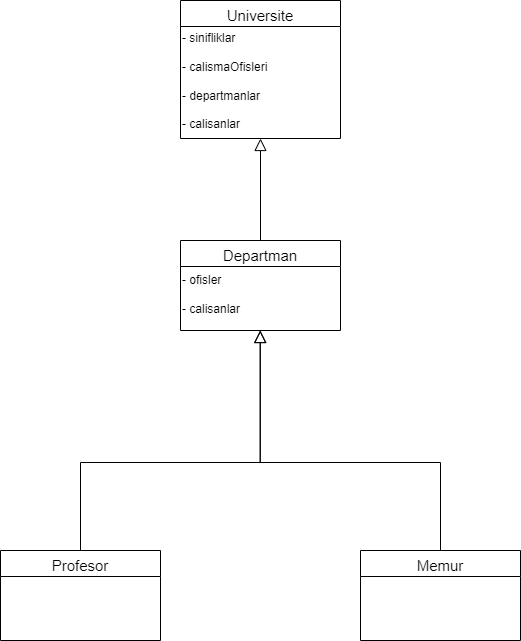

The diagram above was exported from draw.io. Its source (the exported page's mxGraphModel, read from the mxfile embedded in the PNG):
<mxGraphModel dx="1912" dy="1125" grid="1" gridSize="10" guides="1" tooltips="1" connect="1" arrows="1" fold="1" page="1" pageScale="1" pageWidth="827" pageHeight="1169" math="0" shadow="0">
  <root>
    <mxCell id="WIyWlLk6GJQsqaUBKTNV-0" />
    <mxCell id="WIyWlLk6GJQsqaUBKTNV-1" parent="WIyWlLk6GJQsqaUBKTNV-0" />
    <mxCell id="zkfFHV4jXpPFQw0GAbJ--0" value="Universite" style="swimlane;fontStyle=0;align=center;verticalAlign=top;childLayout=stackLayout;horizontal=1;startSize=26;horizontalStack=0;resizeParent=1;resizeLast=0;collapsible=1;marginBottom=0;rounded=0;shadow=0;strokeWidth=1;fontSize=15;" parent="WIyWlLk6GJQsqaUBKTNV-1" vertex="1">
      <mxGeometry x="260" y="50" width="160" height="138" as="geometry">
        <mxRectangle x="230" y="140" width="160" height="26" as="alternateBounds" />
      </mxGeometry>
    </mxCell>
    <mxCell id="7ck7UCfhtavviWbi1Mbx-33" value="&lt;font style=&quot;font-size: 12px;&quot;&gt;- sinifliklar&lt;br&gt;&lt;br&gt;- calismaOfisleri&lt;br&gt;&lt;br&gt;- departmanlar&lt;br&gt;&lt;br&gt;- calisanlar&lt;/font&gt;" style="text;html=1;align=left;verticalAlign=middle;resizable=0;points=[];autosize=1;strokeColor=none;fillColor=none;" vertex="1" parent="zkfFHV4jXpPFQw0GAbJ--0">
      <mxGeometry y="26" width="160" height="110" as="geometry" />
    </mxCell>
    <mxCell id="zkfFHV4jXpPFQw0GAbJ--12" value="" style="endArrow=block;endSize=10;endFill=0;shadow=0;strokeWidth=1;rounded=0;edgeStyle=elbowEdgeStyle;elbow=vertical;" parent="WIyWlLk6GJQsqaUBKTNV-1" source="7ck7UCfhtavviWbi1Mbx-32" target="zkfFHV4jXpPFQw0GAbJ--0" edge="1">
      <mxGeometry width="160" relative="1" as="geometry">
        <mxPoint x="339.72" y="360" as="sourcePoint" />
        <mxPoint x="339.72000000000025" y="238.0000000000001" as="targetPoint" />
        <Array as="points">
          <mxPoint x="339.72" y="300" />
        </Array>
      </mxGeometry>
    </mxCell>
    <mxCell id="GR8gZqZDXv4Nzi41c_03-10" value="" style="endArrow=block;endSize=10;endFill=0;shadow=0;strokeWidth=1;rounded=0;edgeStyle=elbowEdgeStyle;elbow=vertical;exitX=0.5;exitY=0;exitDx=0;exitDy=0;" parent="WIyWlLk6GJQsqaUBKTNV-1" source="GR8gZqZDXv4Nzi41c_03-12" edge="1">
      <mxGeometry width="160" relative="1" as="geometry">
        <mxPoint x="459.5" y="530" as="sourcePoint" />
        <mxPoint x="630" y="440.0000000000002" as="targetPoint" />
      </mxGeometry>
    </mxCell>
    <mxCell id="7ck7UCfhtavviWbi1Mbx-32" value="Departman" style="swimlane;fontStyle=0;align=center;verticalAlign=top;childLayout=stackLayout;horizontal=1;startSize=26;horizontalStack=0;resizeParent=1;resizeLast=0;collapsible=1;marginBottom=0;rounded=0;shadow=0;strokeWidth=1;fontSize=15;" vertex="1" parent="WIyWlLk6GJQsqaUBKTNV-1">
      <mxGeometry x="260" y="290" width="160" height="90" as="geometry">
        <mxRectangle x="230" y="140" width="160" height="26" as="alternateBounds" />
      </mxGeometry>
    </mxCell>
    <mxCell id="7ck7UCfhtavviWbi1Mbx-34" value="- ofisler&lt;br&gt;&lt;br&gt;- calisanlar" style="text;whiteSpace=wrap;html=1;" vertex="1" parent="7ck7UCfhtavviWbi1Mbx-32">
      <mxGeometry y="26" width="160" height="64" as="geometry" />
    </mxCell>
    <mxCell id="7ck7UCfhtavviWbi1Mbx-35" value="" style="endArrow=block;endSize=10;endFill=0;shadow=0;strokeWidth=1;rounded=0;edgeStyle=elbowEdgeStyle;elbow=vertical;" edge="1" parent="WIyWlLk6GJQsqaUBKTNV-1" source="7ck7UCfhtavviWbi1Mbx-38" target="7ck7UCfhtavviWbi1Mbx-32">
      <mxGeometry width="160" relative="1" as="geometry">
        <mxPoint x="160.00000000000023" y="576" as="sourcePoint" />
        <mxPoint x="339.72000000000025" y="450.0000000000001" as="targetPoint" />
        <Array as="points">
          <mxPoint x="339.72" y="512" />
        </Array>
      </mxGeometry>
    </mxCell>
    <mxCell id="7ck7UCfhtavviWbi1Mbx-38" value="Profesor" style="swimlane;fontStyle=0;align=center;verticalAlign=top;childLayout=stackLayout;horizontal=1;startSize=26;horizontalStack=0;resizeParent=1;resizeLast=0;collapsible=1;marginBottom=0;rounded=0;shadow=0;strokeWidth=1;fontSize=15;" vertex="1" parent="WIyWlLk6GJQsqaUBKTNV-1">
      <mxGeometry x="80" y="600" width="160" height="90" as="geometry">
        <mxRectangle x="230" y="140" width="160" height="26" as="alternateBounds" />
      </mxGeometry>
    </mxCell>
    <mxCell id="7ck7UCfhtavviWbi1Mbx-42" value="Memur" style="swimlane;fontStyle=0;align=center;verticalAlign=top;childLayout=stackLayout;horizontal=1;startSize=26;horizontalStack=0;resizeParent=1;resizeLast=0;collapsible=1;marginBottom=0;rounded=0;shadow=0;strokeWidth=1;fontSize=15;" vertex="1" parent="WIyWlLk6GJQsqaUBKTNV-1">
      <mxGeometry x="440" y="600" width="160" height="90" as="geometry">
        <mxRectangle x="230" y="140" width="160" height="26" as="alternateBounds" />
      </mxGeometry>
    </mxCell>
    <mxCell id="7ck7UCfhtavviWbi1Mbx-43" value="" style="endArrow=block;endSize=10;endFill=0;shadow=0;strokeWidth=1;rounded=0;edgeStyle=elbowEdgeStyle;elbow=vertical;" edge="1" parent="WIyWlLk6GJQsqaUBKTNV-1" source="7ck7UCfhtavviWbi1Mbx-42" target="7ck7UCfhtavviWbi1Mbx-34">
      <mxGeometry width="160" relative="1" as="geometry">
        <mxPoint x="160.00000000000023" y="576" as="sourcePoint" />
        <mxPoint x="340" y="450" as="targetPoint" />
        <Array as="points">
          <mxPoint x="339.72" y="512" />
        </Array>
      </mxGeometry>
    </mxCell>
  </root>
</mxGraphModel>